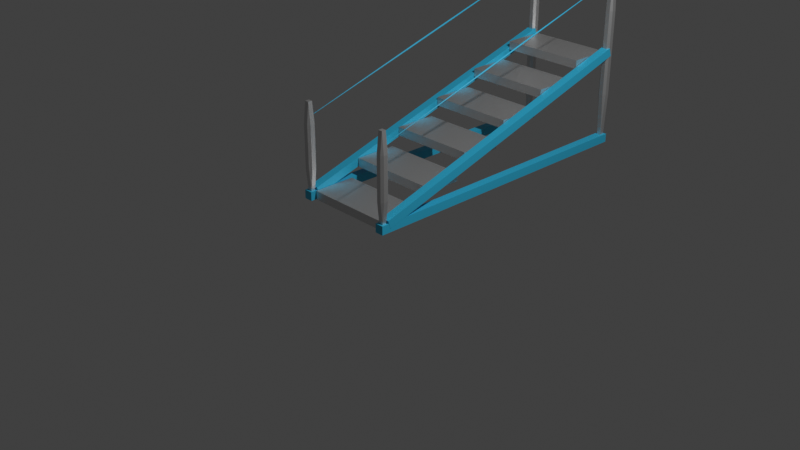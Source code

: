 # Source: escalier.blend  (saved by Blender 3.0.42; exported with 4.5.12 LTS)
import bpy
from mathutils import Matrix  # noqa: F401  (used for matrix-valued properties, if any)

bpy.ops.wm.read_factory_settings(use_empty=True)
scene = bpy.context.scene
scene.name = 'Scene'

# ---- collections
col_collection = bpy.data.collections.new('Collection'); scene.collection.children.link(col_collection)

# ---- materials (node trees are filled in below, after node groups)
mat_material_003 = bpy.data.materials.new('Material.003')
mat_material_003.use_transparent_shadow = False
mat_material_001 = bpy.data.materials.new('Material.001')
mat_material_001.use_transparent_shadow = False
mat_material_004 = bpy.data.materials.new('Material.004')
mat_material_004.use_transparent_shadow = False

# ---- material node trees
mat_material_003.use_nodes = True; mat_material_003.node_tree.nodes.clear()
_N = mat_material_003.node_tree.nodes; _L = mat_material_003.node_tree.links
n0 = _N.new('ShaderNodeBsdfPrincipled'); n0.name = 'Principled BSDF'; n0.location = (10, 300)
n0.distribution = 'GGX'
n0.subsurface_method = 'RANDOM_WALK_SKIN'
n0.inputs[1].default_value = 0.8583
n0.inputs[3].default_value = 1.45
n0.inputs[27].default_value = (0.0, 0.0, 0.0, 1.0)
n0.inputs[28].default_value = 1.0
n1 = _N.new('ShaderNodeOutputMaterial'); n1.name = 'Material Output'; n1.location = (300, 300)
_L.new(n0.outputs[0], n1.inputs[0])
n1.is_active_output = True
mat_material_001.use_nodes = True; mat_material_001.node_tree.nodes.clear()
_N = mat_material_001.node_tree.nodes; _L = mat_material_001.node_tree.links
n0 = _N.new('ShaderNodeBsdfPrincipled'); n0.name = 'Principled BSDF'; n0.location = (10, 300)
n0.distribution = 'GGX'
n0.subsurface_method = 'RANDOM_WALK_SKIN'
n0.inputs[0].default_value = (0.03434, 0.5149, 0.7991, 1.0)
n0.inputs[3].default_value = 1.45
n0.inputs[27].default_value = (0.0, 0.0, 0.0, 1.0)
n0.inputs[28].default_value = 1.0
n1 = _N.new('ShaderNodeOutputMaterial'); n1.name = 'Material Output'; n1.location = (300, 300)
_L.new(n0.outputs[0], n1.inputs[0])
n1.is_active_output = True
mat_material_004.use_nodes = True; mat_material_004.node_tree.nodes.clear()
_N = mat_material_004.node_tree.nodes; _L = mat_material_004.node_tree.links
n0 = _N.new('ShaderNodeBsdfPrincipled'); n0.name = 'Principled BSDF'; n0.location = (10, 300)
n0.distribution = 'GGX'
n0.subsurface_method = 'RANDOM_WALK_SKIN'
n0.inputs[1].default_value = 0.8583
n0.inputs[3].default_value = 1.45
n0.inputs[27].default_value = (0.0, 0.0, 0.0, 1.0)
n0.inputs[28].default_value = 1.0
n1 = _N.new('ShaderNodeOutputMaterial'); n1.name = 'Material Output'; n1.location = (300, 300)
_L.new(n0.outputs[0], n1.inputs[0])
n1.is_active_output = True

# ---- world
world_world = bpy.data.worlds.new('World'); scene.world = world_world
world_world.use_nodes = True; world_world.node_tree.nodes.clear()
_N = world_world.node_tree.nodes; _L = world_world.node_tree.links
n0 = _N.new('ShaderNodeOutputWorld'); n0.name = 'World Output'; n0.location = (300, 300)
n1 = _N.new('ShaderNodeBackground'); n1.name = 'Background'; n1.location = (10, 300)
n1.inputs[0].default_value = (0.05088, 0.05088, 0.05088, 1.0)
_L.new(n1.outputs[0], n0.inputs[0])
n0.is_active_output = True
world_world.color = (0.05088, 0.05088, 0.05088)
world_world.use_sun_shadow = False
world_world.sun_shadow_jitter_overblur = 0.0

# ---- cameras
cam_camera = bpy.data.cameras.new('Camera')
cam_camera.clip_end = 100.0
cam_camera.ortho_scale = 7.314

# ---- lights
light_light = bpy.data.lights.new('Light', 'POINT')
light_light.transmission_factor = 0.0
light_light.energy = 1000.0
light_light.shadow_soft_size = 0.1
light_light.shadow_maximum_resolution = 0.006
light_light.use_absolute_resolution = True

# ---- meshes
me_cube_001 = bpy.data.meshes.new('Cube.001')
me_cube_001.from_pydata([(-1.0, -1.0, -1.0), (-1.0, -1.0, 1.0), (-1.0, 1.0, -1.0), (-1.0, 1.0, 1.0), (1.0, -1.0, -1.0), (1.0, -1.0, 1.0), (1.0, 1.0, -1.0), (1.0, 1.0, 1.0)], [], [(0, 1, 3, 2), (2, 3, 7, 6), (6, 7, 5, 4), (4, 5, 1, 0), (2, 6, 4, 0), (7, 3, 1, 5)])
_uv = me_cube_001.uv_layers.new(name='UVMap')
_uv.uv.foreach_set('vector', [0.375, 0.0, 0.625, 0.0, 0.625, 0.25, 0.375, 0.25, 0.375, 0.25, 0.625, 0.25, 0.625, 0.5, 0.375, 0.5, 0.375, 0.5, 0.625, 0.5, 0.625, 0.75, 0.375, 0.75, 0.375, 0.75, 0.625, 0.75, 0.625, 1.0, 0.375, 1.0, 0.125, 0.5, 0.375, 0.5, 0.375, 0.75, 0.125, 0.75, 0.625, 0.5, 0.875, 0.5, 0.875, 0.75, 0.625, 0.75])
me_cube_001.materials.append(mat_material_003)
me_cube_001.use_remesh_fix_poles = True
me_cube_001.use_remesh_preserve_attributes = False
me_cube_001.update()
me_cube_003 = bpy.data.meshes.new('Cube.003')
me_cube_003.from_pydata([(-1.0, -1.0, -1.0), (-1.0, -1.0, 1.0), (-1.0, 1.0, -1.0), (-1.0, 1.0, 1.0), (1.0, -1.0, -1.0), (1.0, -1.0, 1.0), (1.0, 1.0, -1.0), (1.0, 1.0, 1.0)], [], [(0, 1, 3, 2), (2, 3, 7, 6), (6, 7, 5, 4), (4, 5, 1, 0), (2, 6, 4, 0), (7, 3, 1, 5)])
_uv = me_cube_003.uv_layers.new(name='UVMap')
_uv.uv.foreach_set('vector', [0.375, 0.0, 0.625, 0.0, 0.625, 0.25, 0.375, 0.25, 0.375, 0.25, 0.625, 0.25, 0.625, 0.5, 0.375, 0.5, 0.375, 0.5, 0.625, 0.5, 0.625, 0.75, 0.375, 0.75, 0.375, 0.75, 0.625, 0.75, 0.625, 1.0, 0.375, 1.0, 0.125, 0.5, 0.375, 0.5, 0.375, 0.75, 0.125, 0.75, 0.625, 0.5, 0.875, 0.5, 0.875, 0.75, 0.625, 0.75])
me_cube_003.materials.append(mat_material_001)
me_cube_003.use_remesh_fix_poles = True
me_cube_003.use_remesh_preserve_attributes = False
me_cube_003.update()
me_cube_004 = bpy.data.meshes.new('Cube.004')
me_cube_004.from_pydata([(-1.0, -1.0, -1.0), (-1.0, -1.0, 1.0), (-1.0, 1.0, -1.0), (-1.0, 1.0, 1.0), (1.0, -1.0, -1.0), (1.0, -1.0, 1.0), (1.0, 1.0, -1.0), (1.0, 1.0, 1.0)], [], [(0, 1, 3, 2), (2, 3, 7, 6), (6, 7, 5, 4), (4, 5, 1, 0), (2, 6, 4, 0), (7, 3, 1, 5)])
_uv = me_cube_004.uv_layers.new(name='UVMap')
_uv.uv.foreach_set('vector', [0.375, 0.0, 0.625, 0.0, 0.625, 0.25, 0.375, 0.25, 0.375, 0.25, 0.625, 0.25, 0.625, 0.5, 0.375, 0.5, 0.375, 0.5, 0.625, 0.5, 0.625, 0.75, 0.375, 0.75, 0.375, 0.75, 0.625, 0.75, 0.625, 1.0, 0.375, 1.0, 0.125, 0.5, 0.375, 0.5, 0.375, 0.75, 0.125, 0.75, 0.625, 0.5, 0.875, 0.5, 0.875, 0.75, 0.625, 0.75])
me_cube_004.materials.append(mat_material_004)
me_cube_004.use_remesh_fix_poles = True
me_cube_004.use_remesh_preserve_attributes = False
me_cube_004.update()
me_cube_005 = bpy.data.meshes.new('Cube.005')
me_cube_005.from_pydata([(-1.0, -1.0, -1.0), (-1.0, -1.0, 1.0), (-1.0, 1.0, -1.0), (-1.0, 1.0, 1.0), (1.0, -1.0, -1.0), (1.0, -1.0, 1.0), (1.0, 1.0, -1.0), (1.0, 1.0, 1.0)], [], [(0, 1, 3, 2), (2, 3, 7, 6), (6, 7, 5, 4), (4, 5, 1, 0), (2, 6, 4, 0), (7, 3, 1, 5)])
_uv = me_cube_005.uv_layers.new(name='UVMap')
_uv.uv.foreach_set('vector', [0.375, 0.0, 0.625, 0.0, 0.625, 0.25, 0.375, 0.25, 0.375, 0.25, 0.625, 0.25, 0.625, 0.5, 0.375, 0.5, 0.375, 0.5, 0.625, 0.5, 0.625, 0.75, 0.375, 0.75, 0.375, 0.75, 0.625, 0.75, 0.625, 1.0, 0.375, 1.0, 0.125, 0.5, 0.375, 0.5, 0.375, 0.75, 0.125, 0.75, 0.625, 0.5, 0.875, 0.5, 0.875, 0.75, 0.625, 0.75])
me_cube_005.materials.append(mat_material_004)
me_cube_005.use_remesh_fix_poles = True
me_cube_005.use_remesh_preserve_attributes = False
me_cube_005.update()
me_cube_006 = bpy.data.meshes.new('Cube.006')
me_cube_006.from_pydata([(-1.0, -1.0, -1.0), (-1.0, -1.0, 1.0), (-1.0, 1.0, -1.0), (-1.0, 1.0, 1.0), (1.0, -1.0, -1.0), (1.0, -1.0, 1.0), (1.0, 1.0, -1.0), (1.0, 1.0, 1.0)], [], [(0, 1, 3, 2), (2, 3, 7, 6), (6, 7, 5, 4), (4, 5, 1, 0), (2, 6, 4, 0), (7, 3, 1, 5)])
_uv = me_cube_006.uv_layers.new(name='UVMap')
_uv.uv.foreach_set('vector', [0.375, 0.0, 0.625, 0.0, 0.625, 0.25, 0.375, 0.25, 0.375, 0.25, 0.625, 0.25, 0.625, 0.5, 0.375, 0.5, 0.375, 0.5, 0.625, 0.5, 0.625, 0.75, 0.375, 0.75, 0.375, 0.75, 0.625, 0.75, 0.625, 1.0, 0.375, 1.0, 0.125, 0.5, 0.375, 0.5, 0.375, 0.75, 0.125, 0.75, 0.625, 0.5, 0.875, 0.5, 0.875, 0.75, 0.625, 0.75])
me_cube_006.materials.append(mat_material_001)
me_cube_006.use_remesh_fix_poles = True
me_cube_006.use_remesh_preserve_attributes = False
me_cube_006.update()
me_cube_007 = bpy.data.meshes.new('Cube.007')
me_cube_007.from_pydata([(-1.0, -1.0, -1.0), (-1.0, -1.0, 1.0), (-1.0, 1.0, -1.0), (-1.0, 1.0, 1.0), (1.0, -1.0, -1.0), (1.0, -1.0, 1.0), (1.0, 1.0, -1.0), (1.0, 1.0, 1.0)], [], [(0, 1, 3, 2), (2, 3, 7, 6), (6, 7, 5, 4), (4, 5, 1, 0), (2, 6, 4, 0), (7, 3, 1, 5)])
_uv = me_cube_007.uv_layers.new(name='UVMap')
_uv.uv.foreach_set('vector', [0.375, 0.0, 0.625, 0.0, 0.625, 0.25, 0.375, 0.25, 0.375, 0.25, 0.625, 0.25, 0.625, 0.5, 0.375, 0.5, 0.375, 0.5, 0.625, 0.5, 0.625, 0.75, 0.375, 0.75, 0.375, 0.75, 0.625, 0.75, 0.625, 1.0, 0.375, 1.0, 0.125, 0.5, 0.375, 0.5, 0.375, 0.75, 0.125, 0.75, 0.625, 0.5, 0.875, 0.5, 0.875, 0.75, 0.625, 0.75])
me_cube_007.materials.append(mat_material_001)
me_cube_007.use_remesh_fix_poles = True
me_cube_007.use_remesh_preserve_attributes = False
me_cube_007.update()

# ---- objects
ob_light = bpy.data.objects.new('Light', light_light)
ob_camera = bpy.data.objects.new('Camera', cam_camera)
ob_cube = bpy.data.objects.new('Cube', me_cube_001)
ob_cube_002 = bpy.data.objects.new('Cube.002', me_cube_003)
ob_cube_001 = bpy.data.objects.new('Cube.001', me_cube_004)
ob_cube_003 = bpy.data.objects.new('Cube.003', me_cube_005)
ob_cube_004 = bpy.data.objects.new('Cube.004', me_cube_006)
ob_cube_005 = bpy.data.objects.new('Cube.005', me_cube_007)

# ---- transforms, parenting, visibility, modifiers, constraints
ob_light.location = (4.076, 1.005, 5.904)
ob_light.rotation_euler = (0.6503, 0.05522, 1.866)
ob_light.lock_rotations_4d = False
ob_light.empty_display_type = 'ARROWS'
ob_light.color = (0.0, 0.0, 0.0, 0.0)
ob_light.lineart.crease_threshold = 0.0
ob_camera.location = (7.359, -6.926, 4.958)
ob_camera.rotation_euler = (1.109, 0.0, 0.8149)
ob_camera.lock_rotations_4d = False
ob_camera.empty_display_type = 'ARROWS'
ob_camera.color = (0.0, 0.0, 0.0, 0.0)
ob_camera.display_type = 'WIRE'
ob_camera.lineart.crease_threshold = 0.0
ob_cube.location = (-0.5135, 0.0, 0.0)
ob_cube.scale = (0.5, 0.25, 0.05)
_m = ob_cube.modifiers.new('Array', 'ARRAY')
_m.count = 6
_m.relative_offset_displace = (0.0, 1.2, 2.0)
ob_cube_002.location = (0.04102, 1.486, 0.0)
ob_cube_002.scale = (0.05, 1.8, 0.05)
_m = ob_cube_002.modifiers.new('Array', 'ARRAY')
_m.relative_offset_displace = (-11.1, 0.0, 0.0)
ob_cube_001.location = (0.03956, 3.236, 1.048)
ob_cube_001.scale = (0.05, 0.05, 1.0)
_m = ob_cube_001.modifiers.new('Array', 'ARRAY')
_m.relative_offset_displace = (-11.1, 0.0, 0.0)
_m = ob_cube_001.modifiers.new('Bevel', 'BEVEL')
_m.width = 0.5
_m.width_pct = 0.5
ob_cube_003.location = (0.03956, -0.2616, 0.546)
ob_cube_003.scale = (0.05, 0.05, 0.5)
_m = ob_cube_003.modifiers.new('Array', 'ARRAY')
_m.relative_offset_displace = (-11.1, 0.0, 0.0)
_m = ob_cube_003.modifiers.new('Bevel', 'BEVEL')
_m.width = 0.5
_m.width_pct = 0.5
ob_cube_004.location = (0.04257, 1.504, 0.5513)
ob_cube_004.rotation_euler = (0.2905, -0.0, 0.0)
ob_cube_004.scale = (0.05, 1.8, 0.05)
_m = ob_cube_004.modifiers.new('Array', 'ARRAY')
_m.relative_offset_displace = (-11.1, 0.0, 0.0)
ob_cube_005.location = (0.03851, 1.504, 1.403)
ob_cube_005.rotation_euler = (0.2905, -0.0, 0.0)
ob_cube_005.scale = (0.01, 1.8, 0.01)
_m = ob_cube_005.modifiers.new('Array', 'ARRAY')
_m.relative_offset_displace = (-55.2, 0.0, 0.0)
_m = ob_cube_005.modifiers.new('Bevel', 'BEVEL')
_m.width = 0.83
_m.width_pct = 0.83

# ---- collection membership
col_collection.objects.link(ob_light)
col_collection.objects.link(ob_camera)
col_collection.objects.link(ob_cube)
col_collection.objects.link(ob_cube_002)
col_collection.objects.link(ob_cube_001)
col_collection.objects.link(ob_cube_003)
col_collection.objects.link(ob_cube_004)
col_collection.objects.link(ob_cube_005)

# ---- scene / render settings (as saved in the file)
scene.camera = ob_camera
scene.frame_start = 1; scene.frame_end = 250; scene.frame_set(1)
scene.render.engine = 'BLENDER_EEVEE_NEXT'
scene.cycles.sampling_pattern = 'TABULATED_SOBOL'
scene.cycles.use_light_tree = False
scene.view_settings.view_transform = 'Standard'
bpy.context.view_layer.update()

